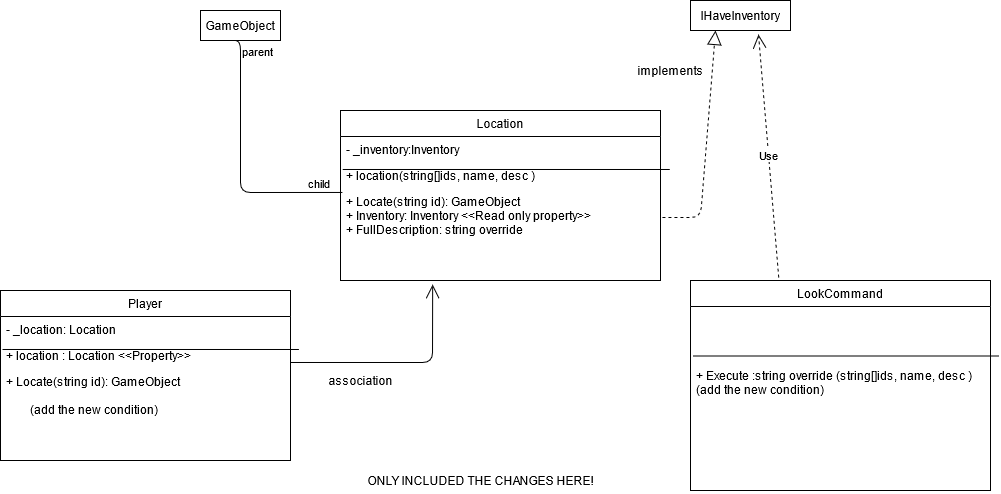

The diagram above was exported from draw.io. Its source (the exported page's mxGraphModel, read from the mxfile embedded in the PNG):
<mxGraphModel dx="1022" dy="420" grid="1" gridSize="10" guides="1" tooltips="1" connect="1" arrows="1" fold="1" page="1" pageScale="1" pageWidth="850" pageHeight="1100" math="0" shadow="0">
  <root>
    <mxCell id="0" />
    <mxCell id="1" parent="0" />
    <mxCell id="4QsqNdnD63UiqT0EcDsy-25" value="Location" style="swimlane;fontStyle=0;childLayout=stackLayout;horizontal=1;startSize=26;fillColor=none;horizontalStack=0;resizeParent=1;resizeParentMax=0;resizeLast=0;collapsible=1;marginBottom=0;" vertex="1" parent="1">
      <mxGeometry x="350" y="170" width="320" height="170" as="geometry" />
    </mxCell>
    <mxCell id="4QsqNdnD63UiqT0EcDsy-26" value="- _inventory:Inventory" style="text;strokeColor=none;fillColor=none;align=left;verticalAlign=top;spacingLeft=4;spacingRight=4;overflow=hidden;rotatable=0;points=[[0,0.5],[1,0.5]];portConstraint=eastwest;" vertex="1" parent="4QsqNdnD63UiqT0EcDsy-25">
      <mxGeometry y="26" width="320" height="26" as="geometry" />
    </mxCell>
    <mxCell id="4QsqNdnD63UiqT0EcDsy-27" value="+ location(string[]ids, name, desc )" style="text;strokeColor=none;fillColor=none;align=left;verticalAlign=top;spacingLeft=4;spacingRight=4;overflow=hidden;rotatable=0;points=[[0,0.5],[1,0.5]];portConstraint=eastwest;" vertex="1" parent="4QsqNdnD63UiqT0EcDsy-25">
      <mxGeometry y="52" width="320" height="26" as="geometry" />
    </mxCell>
    <mxCell id="4QsqNdnD63UiqT0EcDsy-28" value="+ Locate(string id): GameObject&#10;+ Inventory: Inventory &lt;&lt;Read only property&gt;&gt;&#10;+ FullDescription: string override&#10;" style="text;strokeColor=none;fillColor=none;align=left;verticalAlign=top;spacingLeft=4;spacingRight=4;overflow=hidden;rotatable=0;points=[[0,0.5],[1,0.5]];portConstraint=eastwest;" vertex="1" parent="4QsqNdnD63UiqT0EcDsy-25">
      <mxGeometry y="78" width="320" height="92" as="geometry" />
    </mxCell>
    <mxCell id="4QsqNdnD63UiqT0EcDsy-29" value="" style="endArrow=none;html=1;exitX=0.007;exitY=0.269;exitDx=0;exitDy=0;exitPerimeter=0;entryX=1.029;entryY=0.269;entryDx=0;entryDy=0;entryPerimeter=0;" edge="1" parent="4QsqNdnD63UiqT0EcDsy-25" source="4QsqNdnD63UiqT0EcDsy-27" target="4QsqNdnD63UiqT0EcDsy-27">
      <mxGeometry width="50" height="50" relative="1" as="geometry">
        <mxPoint x="50" y="70" as="sourcePoint" />
        <mxPoint x="100" y="20" as="targetPoint" />
      </mxGeometry>
    </mxCell>
    <mxCell id="4QsqNdnD63UiqT0EcDsy-30" value="Player" style="swimlane;fontStyle=0;childLayout=stackLayout;horizontal=1;startSize=26;fillColor=none;horizontalStack=0;resizeParent=1;resizeParentMax=0;resizeLast=0;collapsible=1;marginBottom=0;" vertex="1" parent="1">
      <mxGeometry x="10" y="350" width="290" height="170" as="geometry" />
    </mxCell>
    <mxCell id="4QsqNdnD63UiqT0EcDsy-31" value="- _location: Location" style="text;strokeColor=none;fillColor=none;align=left;verticalAlign=top;spacingLeft=4;spacingRight=4;overflow=hidden;rotatable=0;points=[[0,0.5],[1,0.5]];portConstraint=eastwest;" vertex="1" parent="4QsqNdnD63UiqT0EcDsy-30">
      <mxGeometry y="26" width="290" height="26" as="geometry" />
    </mxCell>
    <mxCell id="4QsqNdnD63UiqT0EcDsy-32" value="+ location : Location &lt;&lt;Property&gt;&gt;" style="text;strokeColor=none;fillColor=none;align=left;verticalAlign=top;spacingLeft=4;spacingRight=4;overflow=hidden;rotatable=0;points=[[0,0.5],[1,0.5]];portConstraint=eastwest;" vertex="1" parent="4QsqNdnD63UiqT0EcDsy-30">
      <mxGeometry y="52" width="290" height="26" as="geometry" />
    </mxCell>
    <mxCell id="4QsqNdnD63UiqT0EcDsy-33" value="+ Locate(string id): GameObject &#10;&#10;        (add the new condition)&#10;&#10;" style="text;strokeColor=none;fillColor=none;align=left;verticalAlign=top;spacingLeft=4;spacingRight=4;overflow=hidden;rotatable=0;points=[[0,0.5],[1,0.5]];portConstraint=eastwest;" vertex="1" parent="4QsqNdnD63UiqT0EcDsy-30">
      <mxGeometry y="78" width="290" height="92" as="geometry" />
    </mxCell>
    <mxCell id="4QsqNdnD63UiqT0EcDsy-34" value="" style="endArrow=none;html=1;exitX=0.007;exitY=0.269;exitDx=0;exitDy=0;exitPerimeter=0;entryX=1.029;entryY=0.269;entryDx=0;entryDy=0;entryPerimeter=0;" edge="1" parent="4QsqNdnD63UiqT0EcDsy-30" source="4QsqNdnD63UiqT0EcDsy-32" target="4QsqNdnD63UiqT0EcDsy-32">
      <mxGeometry width="50" height="50" relative="1" as="geometry">
        <mxPoint x="50" y="70" as="sourcePoint" />
        <mxPoint x="100" y="20" as="targetPoint" />
      </mxGeometry>
    </mxCell>
    <mxCell id="4QsqNdnD63UiqT0EcDsy-35" value="LookCommand" style="swimlane;fontStyle=0;childLayout=stackLayout;horizontal=1;startSize=26;fillColor=none;horizontalStack=0;resizeParent=1;resizeParentMax=0;resizeLast=0;collapsible=1;marginBottom=0;" vertex="1" parent="1">
      <mxGeometry x="700" y="340" width="300" height="210" as="geometry" />
    </mxCell>
    <mxCell id="4QsqNdnD63UiqT0EcDsy-36" value="" style="endArrow=none;html=1;exitX=0.007;exitY=0.269;exitDx=0;exitDy=0;exitPerimeter=0;entryX=1.029;entryY=0.269;entryDx=0;entryDy=0;entryPerimeter=0;" edge="1" parent="4QsqNdnD63UiqT0EcDsy-35" source="4QsqNdnD63UiqT0EcDsy-37" target="4QsqNdnD63UiqT0EcDsy-37">
      <mxGeometry width="50" height="50" relative="1" as="geometry">
        <mxPoint x="50" y="70" as="sourcePoint" />
        <mxPoint x="100" y="20" as="targetPoint" />
      </mxGeometry>
    </mxCell>
    <mxCell id="4QsqNdnD63UiqT0EcDsy-37" value="&#10;&#10;&#10;&#10;+ Execute :string override (string[]ids, name, desc )&#10;(add the new condition)&#10;" style="text;strokeColor=none;fillColor=none;align=left;verticalAlign=top;spacingLeft=4;spacingRight=4;overflow=hidden;rotatable=0;points=[[0,0.5],[1,0.5]];portConstraint=eastwest;" vertex="1" parent="4QsqNdnD63UiqT0EcDsy-35">
      <mxGeometry y="26" width="300" height="184" as="geometry" />
    </mxCell>
    <mxCell id="4QsqNdnD63UiqT0EcDsy-38" value="GameObject" style="rounded=0;whiteSpace=wrap;html=1;" vertex="1" parent="1">
      <mxGeometry x="210" y="70" width="80" height="30" as="geometry" />
    </mxCell>
    <mxCell id="4QsqNdnD63UiqT0EcDsy-39" value="IHaveInventory" style="rounded=0;whiteSpace=wrap;html=1;" vertex="1" parent="1">
      <mxGeometry x="700" y="60" width="100" height="30" as="geometry" />
    </mxCell>
    <mxCell id="4QsqNdnD63UiqT0EcDsy-40" value="" style="endArrow=none;html=1;edgeStyle=orthogonalEdgeStyle;entryX=0.006;entryY=0.043;entryDx=0;entryDy=0;entryPerimeter=0;" edge="1" parent="1" target="4QsqNdnD63UiqT0EcDsy-28">
      <mxGeometry relative="1" as="geometry">
        <mxPoint x="240" y="100" as="sourcePoint" />
        <mxPoint x="570" y="110" as="targetPoint" />
        <Array as="points">
          <mxPoint x="250" y="100" />
          <mxPoint x="250" y="252" />
        </Array>
      </mxGeometry>
    </mxCell>
    <mxCell id="4QsqNdnD63UiqT0EcDsy-41" value="parent" style="edgeLabel;resizable=0;html=1;align=left;verticalAlign=bottom;" connectable="0" vertex="1" parent="4QsqNdnD63UiqT0EcDsy-40">
      <mxGeometry x="-1" relative="1" as="geometry">
        <mxPoint x="10" y="20" as="offset" />
      </mxGeometry>
    </mxCell>
    <mxCell id="4QsqNdnD63UiqT0EcDsy-42" value="child" style="edgeLabel;resizable=0;html=1;align=right;verticalAlign=bottom;" connectable="0" vertex="1" parent="4QsqNdnD63UiqT0EcDsy-40">
      <mxGeometry x="1" relative="1" as="geometry">
        <mxPoint x="-12" as="offset" />
      </mxGeometry>
    </mxCell>
    <mxCell id="4QsqNdnD63UiqT0EcDsy-43" value="" style="endArrow=block;dashed=1;endFill=0;endSize=12;html=1;entryX=0.25;entryY=1;entryDx=0;entryDy=0;exitX=1.006;exitY=0.315;exitDx=0;exitDy=0;exitPerimeter=0;" edge="1" parent="1" source="4QsqNdnD63UiqT0EcDsy-28" target="4QsqNdnD63UiqT0EcDsy-39">
      <mxGeometry width="160" relative="1" as="geometry">
        <mxPoint x="420" y="250" as="sourcePoint" />
        <mxPoint x="580" y="250" as="targetPoint" />
        <Array as="points">
          <mxPoint x="710" y="277" />
        </Array>
      </mxGeometry>
    </mxCell>
    <mxCell id="4QsqNdnD63UiqT0EcDsy-44" value="implements" style="text;html=1;align=center;verticalAlign=middle;resizable=0;points=[];autosize=1;strokeColor=none;fillColor=none;" vertex="1" parent="1">
      <mxGeometry x="640" y="120" width="80" height="20" as="geometry" />
    </mxCell>
    <mxCell id="4QsqNdnD63UiqT0EcDsy-45" value="" style="endArrow=open;endFill=1;endSize=12;html=1;exitX=1;exitY=0.769;exitDx=0;exitDy=0;exitPerimeter=0;entryX=0.288;entryY=1.043;entryDx=0;entryDy=0;entryPerimeter=0;" edge="1" parent="1" source="4QsqNdnD63UiqT0EcDsy-32" target="4QsqNdnD63UiqT0EcDsy-28">
      <mxGeometry width="160" relative="1" as="geometry">
        <mxPoint x="420" y="370" as="sourcePoint" />
        <mxPoint x="580" y="370" as="targetPoint" />
        <Array as="points">
          <mxPoint x="442" y="422" />
        </Array>
      </mxGeometry>
    </mxCell>
    <mxCell id="4QsqNdnD63UiqT0EcDsy-46" value="association" style="text;html=1;align=center;verticalAlign=middle;resizable=0;points=[];autosize=1;strokeColor=none;fillColor=none;" vertex="1" parent="1">
      <mxGeometry x="330" y="430" width="80" height="20" as="geometry" />
    </mxCell>
    <mxCell id="4QsqNdnD63UiqT0EcDsy-47" value="Use" style="endArrow=open;endSize=12;dashed=1;html=1;entryX=0.68;entryY=1.133;entryDx=0;entryDy=0;entryPerimeter=0;exitX=0.294;exitY=-0.014;exitDx=0;exitDy=0;exitPerimeter=0;" edge="1" parent="1" source="4QsqNdnD63UiqT0EcDsy-35" target="4QsqNdnD63UiqT0EcDsy-39">
      <mxGeometry width="160" relative="1" as="geometry">
        <mxPoint x="800" y="330" as="sourcePoint" />
        <mxPoint x="580" y="230" as="targetPoint" />
      </mxGeometry>
    </mxCell>
    <mxCell id="4QsqNdnD63UiqT0EcDsy-48" value="ONLY INCLUDED THE CHANGES HERE!" style="text;html=1;align=center;verticalAlign=middle;resizable=0;points=[];autosize=1;strokeColor=none;fillColor=none;" vertex="1" parent="1">
      <mxGeometry x="370" y="530" width="240" height="20" as="geometry" />
    </mxCell>
  </root>
</mxGraphModel>